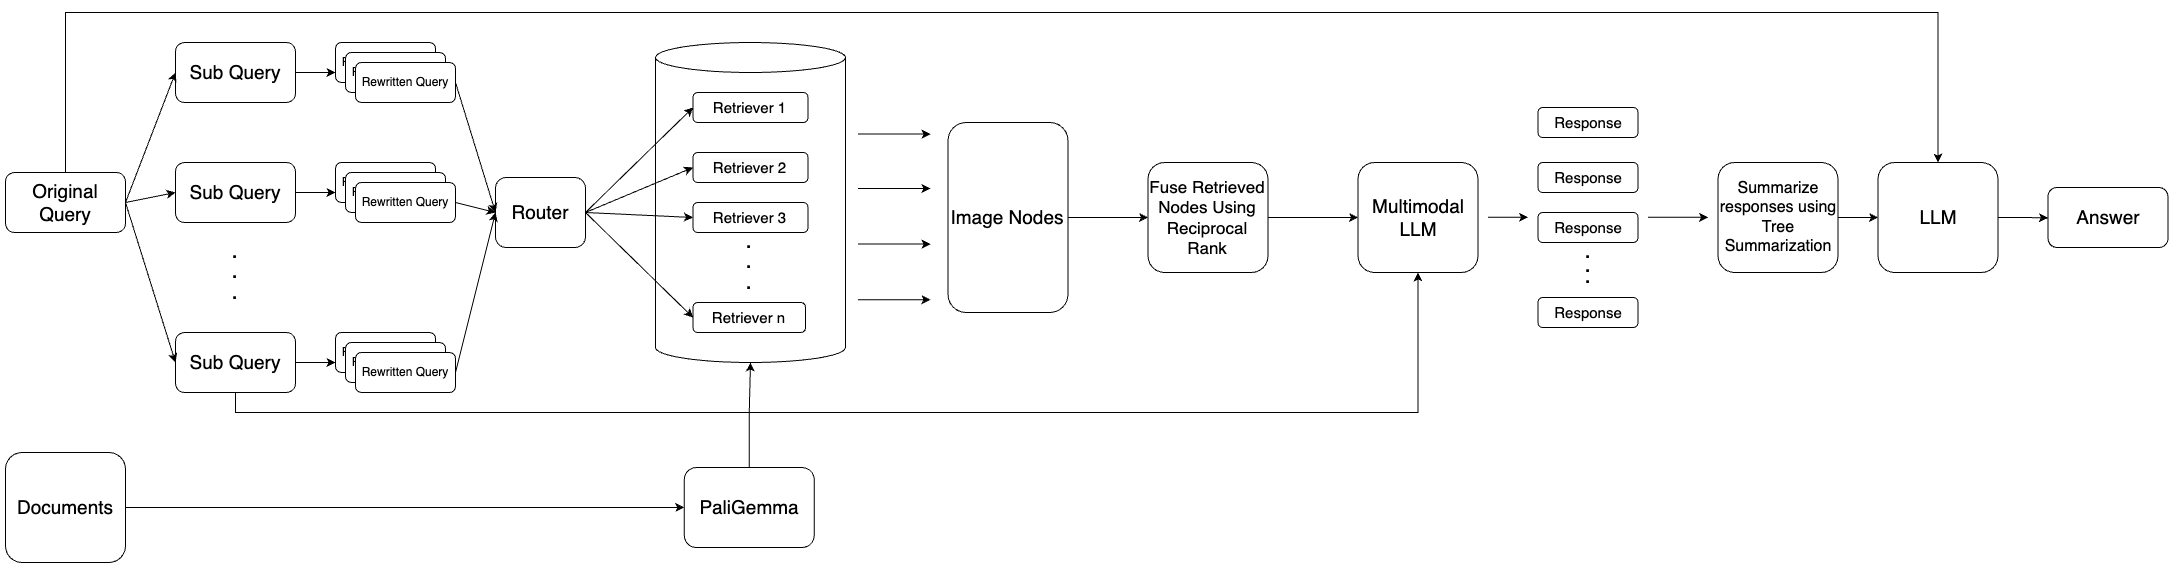

The diagram above was exported from draw.io. Its source (the exported page's mxGraphModel, read from the mxfile embedded in the PNG):
<mxGraphModel dx="3044" dy="1211" grid="1" gridSize="10" guides="1" tooltips="1" connect="1" arrows="1" fold="1" page="1" pageScale="1" pageWidth="850" pageHeight="1100" math="0" shadow="0">
  <root>
    <mxCell id="0" />
    <mxCell id="1" parent="0" />
    <mxCell id="Sj8wD-Vtg2USWfPV0Vi9-70" style="edgeStyle=orthogonalEdgeStyle;rounded=0;orthogonalLoop=1;jettySize=auto;html=1;exitX=0.5;exitY=0;exitDx=0;exitDy=0;entryX=0.5;entryY=0;entryDx=0;entryDy=0;" parent="1" source="Sj8wD-Vtg2USWfPV0Vi9-1" target="Sj8wD-Vtg2USWfPV0Vi9-68" edge="1">
      <mxGeometry relative="1" as="geometry">
        <mxPoint x="1990" y="-100" as="targetPoint" />
        <mxPoint x="30" y="270" as="sourcePoint" />
        <Array as="points">
          <mxPoint x="-110" y="220" />
          <mxPoint x="1763" y="220" />
        </Array>
      </mxGeometry>
    </mxCell>
    <mxCell id="Sj8wD-Vtg2USWfPV0Vi9-1" value="&lt;font style=&quot;font-size: 19px;&quot;&gt;Original Query&lt;/font&gt;" style="rounded=1;whiteSpace=wrap;html=1;" parent="1" vertex="1">
      <mxGeometry x="-170" y="380" width="120" height="60" as="geometry" />
    </mxCell>
    <mxCell id="Sj8wD-Vtg2USWfPV0Vi9-35" style="edgeStyle=orthogonalEdgeStyle;rounded=0;orthogonalLoop=1;jettySize=auto;html=1;exitX=1;exitY=0.5;exitDx=0;exitDy=0;entryX=0;entryY=0.75;entryDx=0;entryDy=0;" parent="1" source="Sj8wD-Vtg2USWfPV0Vi9-2" target="Sj8wD-Vtg2USWfPV0Vi9-10" edge="1">
      <mxGeometry relative="1" as="geometry" />
    </mxCell>
    <mxCell id="Sj8wD-Vtg2USWfPV0Vi9-2" value="&lt;font style=&quot;font-size: 19px;&quot;&gt;Sub Query&lt;/font&gt;" style="rounded=1;whiteSpace=wrap;html=1;" parent="1" vertex="1">
      <mxGeometry y="250" width="120" height="60" as="geometry" />
    </mxCell>
    <mxCell id="Sj8wD-Vtg2USWfPV0Vi9-39" style="edgeStyle=orthogonalEdgeStyle;rounded=0;orthogonalLoop=1;jettySize=auto;html=1;exitX=1;exitY=0.5;exitDx=0;exitDy=0;entryX=0;entryY=0.75;entryDx=0;entryDy=0;" parent="1" source="Sj8wD-Vtg2USWfPV0Vi9-4" target="Sj8wD-Vtg2USWfPV0Vi9-15" edge="1">
      <mxGeometry relative="1" as="geometry" />
    </mxCell>
    <mxCell id="Sj8wD-Vtg2USWfPV0Vi9-4" value="&lt;font style=&quot;font-size: 19px;&quot;&gt;Sub Query&lt;/font&gt;" style="rounded=1;whiteSpace=wrap;html=1;" parent="1" vertex="1">
      <mxGeometry y="370" width="120" height="60" as="geometry" />
    </mxCell>
    <mxCell id="Sj8wD-Vtg2USWfPV0Vi9-37" style="edgeStyle=orthogonalEdgeStyle;rounded=0;orthogonalLoop=1;jettySize=auto;html=1;exitX=1;exitY=0.5;exitDx=0;exitDy=0;entryX=0;entryY=0.75;entryDx=0;entryDy=0;" parent="1" source="Sj8wD-Vtg2USWfPV0Vi9-5" target="Sj8wD-Vtg2USWfPV0Vi9-18" edge="1">
      <mxGeometry relative="1" as="geometry">
        <mxPoint x="220" y="569.7647058823529" as="targetPoint" />
      </mxGeometry>
    </mxCell>
    <mxCell id="Sj8wD-Vtg2USWfPV0Vi9-56" style="edgeStyle=orthogonalEdgeStyle;rounded=0;orthogonalLoop=1;jettySize=auto;html=1;exitX=0.5;exitY=1;exitDx=0;exitDy=0;entryX=0.5;entryY=1;entryDx=0;entryDy=0;" parent="1" source="Sj8wD-Vtg2USWfPV0Vi9-5" target="Sj8wD-Vtg2USWfPV0Vi9-52" edge="1">
      <mxGeometry relative="1" as="geometry">
        <mxPoint x="1330" y="510" as="targetPoint" />
      </mxGeometry>
    </mxCell>
    <mxCell id="Sj8wD-Vtg2USWfPV0Vi9-5" value="&lt;font style=&quot;font-size: 19px;&quot;&gt;Sub Query&lt;/font&gt;" style="rounded=1;whiteSpace=wrap;html=1;" parent="1" vertex="1">
      <mxGeometry y="540" width="120" height="60" as="geometry" />
    </mxCell>
    <mxCell id="Sj8wD-Vtg2USWfPV0Vi9-10" value="Rewritten Query" style="rounded=1;whiteSpace=wrap;html=1;" parent="1" vertex="1">
      <mxGeometry x="160" y="250" width="100" height="40" as="geometry" />
    </mxCell>
    <mxCell id="Sj8wD-Vtg2USWfPV0Vi9-13" value="Rewritten Query" style="rounded=1;whiteSpace=wrap;html=1;" parent="1" vertex="1">
      <mxGeometry x="170" y="260" width="100" height="40" as="geometry" />
    </mxCell>
    <mxCell id="Sj8wD-Vtg2USWfPV0Vi9-14" value="&lt;font style=&quot;font-size: 12px;&quot;&gt;Rewritten Query&lt;/font&gt;" style="rounded=1;whiteSpace=wrap;html=1;" parent="1" vertex="1">
      <mxGeometry x="180" y="270" width="100" height="40" as="geometry" />
    </mxCell>
    <mxCell id="Sj8wD-Vtg2USWfPV0Vi9-15" value="Rewritten Query" style="rounded=1;whiteSpace=wrap;html=1;" parent="1" vertex="1">
      <mxGeometry x="160" y="370" width="100" height="40" as="geometry" />
    </mxCell>
    <mxCell id="Sj8wD-Vtg2USWfPV0Vi9-16" value="Rewritten Query" style="rounded=1;whiteSpace=wrap;html=1;" parent="1" vertex="1">
      <mxGeometry x="170" y="380" width="100" height="40" as="geometry" />
    </mxCell>
    <mxCell id="Sj8wD-Vtg2USWfPV0Vi9-17" value="Rewritten Query" style="rounded=1;whiteSpace=wrap;html=1;" parent="1" vertex="1">
      <mxGeometry x="180" y="390" width="100" height="40" as="geometry" />
    </mxCell>
    <mxCell id="Sj8wD-Vtg2USWfPV0Vi9-18" value="Rewritten Query" style="rounded=1;whiteSpace=wrap;html=1;" parent="1" vertex="1">
      <mxGeometry x="160" y="540" width="100" height="40" as="geometry" />
    </mxCell>
    <mxCell id="Sj8wD-Vtg2USWfPV0Vi9-19" value="Rewritten Query" style="rounded=1;whiteSpace=wrap;html=1;" parent="1" vertex="1">
      <mxGeometry x="170" y="550" width="100" height="40" as="geometry" />
    </mxCell>
    <mxCell id="Sj8wD-Vtg2USWfPV0Vi9-20" value="Rewritten Query" style="rounded=1;whiteSpace=wrap;html=1;" parent="1" vertex="1">
      <mxGeometry x="180" y="560" width="100" height="40" as="geometry" />
    </mxCell>
    <mxCell id="Sj8wD-Vtg2USWfPV0Vi9-22" value="" style="shape=cylinder3;whiteSpace=wrap;html=1;boundedLbl=1;backgroundOutline=1;size=15;" parent="1" vertex="1">
      <mxGeometry x="480" y="250" width="190" height="320" as="geometry" />
    </mxCell>
    <mxCell id="Sj8wD-Vtg2USWfPV0Vi9-23" value="&lt;font style=&quot;font-size: 15px;&quot;&gt;Retriever 1&lt;/font&gt;" style="rounded=1;whiteSpace=wrap;html=1;" parent="1" vertex="1">
      <mxGeometry x="517.5" y="300" width="115" height="30" as="geometry" />
    </mxCell>
    <mxCell id="Sj8wD-Vtg2USWfPV0Vi9-24" value="&lt;span style=&quot;color: rgb(0, 0, 0); font-family: Helvetica; font-size: 15px; font-style: normal; font-variant-ligatures: normal; font-variant-caps: normal; font-weight: 400; letter-spacing: normal; orphans: 2; text-align: center; text-indent: 0px; text-transform: none; widows: 2; word-spacing: 0px; -webkit-text-stroke-width: 0px; white-space: normal; background-color: rgb(251, 251, 251); text-decoration-thickness: initial; text-decoration-style: initial; text-decoration-color: initial; display: inline !important; float: none;&quot;&gt;Retriever 2&lt;/span&gt;" style="rounded=1;whiteSpace=wrap;html=1;" parent="1" vertex="1">
      <mxGeometry x="517.5" y="360" width="115" height="30" as="geometry" />
    </mxCell>
    <mxCell id="Sj8wD-Vtg2USWfPV0Vi9-25" value="&lt;span style=&quot;font-size: 15px;&quot;&gt;Retriever 3&lt;/span&gt;" style="rounded=1;whiteSpace=wrap;html=1;" parent="1" vertex="1">
      <mxGeometry x="517.5" y="410" width="115" height="30" as="geometry" />
    </mxCell>
    <mxCell id="Sj8wD-Vtg2USWfPV0Vi9-7" value="&lt;b style=&quot;font-size: 17px;&quot;&gt;&lt;font style=&quot;font-size: 17px;&quot;&gt;.&lt;/font&gt;&lt;/b&gt;&lt;div style=&quot;font-size: 17px;&quot;&gt;&lt;b&gt;&lt;font style=&quot;font-size: 17px;&quot;&gt;.&lt;/font&gt;&lt;/b&gt;&lt;/div&gt;&lt;div style=&quot;font-size: 17px;&quot;&gt;&lt;b style=&quot;&quot;&gt;&lt;font style=&quot;font-size: 17px;&quot;&gt;.&lt;/font&gt;&lt;/b&gt;&lt;/div&gt;" style="text;html=1;align=center;verticalAlign=middle;whiteSpace=wrap;rounded=0;" parent="1" vertex="1">
      <mxGeometry x="545" y="450" width="57.5" height="40" as="geometry" />
    </mxCell>
    <mxCell id="Sj8wD-Vtg2USWfPV0Vi9-26" value="&lt;span style=&quot;font-size: 15px;&quot;&gt;Retriever n&lt;/span&gt;" style="rounded=1;whiteSpace=wrap;html=1;" parent="1" vertex="1">
      <mxGeometry x="517.5" y="510" width="112.5" height="30" as="geometry" />
    </mxCell>
    <mxCell id="Sj8wD-Vtg2USWfPV0Vi9-27" value="&lt;font style=&quot;font-size: 19px;&quot;&gt;Router&lt;/font&gt;" style="rounded=1;whiteSpace=wrap;html=1;" parent="1" vertex="1">
      <mxGeometry x="320" y="385" width="90" height="70" as="geometry" />
    </mxCell>
    <mxCell id="Sj8wD-Vtg2USWfPV0Vi9-31" value="" style="endArrow=classic;html=1;rounded=0;entryX=0;entryY=0.5;entryDx=0;entryDy=0;exitX=1;exitY=0.5;exitDx=0;exitDy=0;" parent="1" source="Sj8wD-Vtg2USWfPV0Vi9-27" target="Sj8wD-Vtg2USWfPV0Vi9-23" edge="1">
      <mxGeometry width="50" height="50" relative="1" as="geometry">
        <mxPoint x="170" y="450" as="sourcePoint" />
        <mxPoint x="220" y="400" as="targetPoint" />
      </mxGeometry>
    </mxCell>
    <mxCell id="Sj8wD-Vtg2USWfPV0Vi9-32" value="" style="endArrow=classic;html=1;rounded=0;entryX=0;entryY=0.5;entryDx=0;entryDy=0;exitX=1;exitY=0.5;exitDx=0;exitDy=0;" parent="1" source="Sj8wD-Vtg2USWfPV0Vi9-27" target="Sj8wD-Vtg2USWfPV0Vi9-24" edge="1">
      <mxGeometry width="50" height="50" relative="1" as="geometry">
        <mxPoint x="320" y="520" as="sourcePoint" />
        <mxPoint x="370" y="470" as="targetPoint" />
      </mxGeometry>
    </mxCell>
    <mxCell id="Sj8wD-Vtg2USWfPV0Vi9-33" value="" style="endArrow=classic;html=1;rounded=0;entryX=0;entryY=0.5;entryDx=0;entryDy=0;exitX=1;exitY=0.5;exitDx=0;exitDy=0;" parent="1" source="Sj8wD-Vtg2USWfPV0Vi9-27" target="Sj8wD-Vtg2USWfPV0Vi9-25" edge="1">
      <mxGeometry width="50" height="50" relative="1" as="geometry">
        <mxPoint x="320" y="520" as="sourcePoint" />
        <mxPoint x="370" y="470" as="targetPoint" />
      </mxGeometry>
    </mxCell>
    <mxCell id="Sj8wD-Vtg2USWfPV0Vi9-34" value="" style="endArrow=classic;html=1;rounded=0;entryX=0;entryY=0.5;entryDx=0;entryDy=0;exitX=1;exitY=0.5;exitDx=0;exitDy=0;" parent="1" source="Sj8wD-Vtg2USWfPV0Vi9-27" target="Sj8wD-Vtg2USWfPV0Vi9-26" edge="1">
      <mxGeometry width="50" height="50" relative="1" as="geometry">
        <mxPoint x="320" y="520" as="sourcePoint" />
        <mxPoint x="370" y="470" as="targetPoint" />
      </mxGeometry>
    </mxCell>
    <mxCell id="Sj8wD-Vtg2USWfPV0Vi9-40" value="" style="endArrow=classic;html=1;rounded=0;entryX=0;entryY=0.5;entryDx=0;entryDy=0;exitX=1;exitY=0.5;exitDx=0;exitDy=0;" parent="1" source="Sj8wD-Vtg2USWfPV0Vi9-1" target="Sj8wD-Vtg2USWfPV0Vi9-2" edge="1">
      <mxGeometry width="50" height="50" relative="1" as="geometry">
        <mxPoint x="130" y="440" as="sourcePoint" />
        <mxPoint x="180" y="390" as="targetPoint" />
      </mxGeometry>
    </mxCell>
    <mxCell id="Sj8wD-Vtg2USWfPV0Vi9-41" value="" style="endArrow=classic;html=1;rounded=0;entryX=0;entryY=0.5;entryDx=0;entryDy=0;exitX=1;exitY=0.5;exitDx=0;exitDy=0;" parent="1" source="Sj8wD-Vtg2USWfPV0Vi9-1" target="Sj8wD-Vtg2USWfPV0Vi9-4" edge="1">
      <mxGeometry width="50" height="50" relative="1" as="geometry">
        <mxPoint x="130" y="440" as="sourcePoint" />
        <mxPoint x="180" y="390" as="targetPoint" />
      </mxGeometry>
    </mxCell>
    <mxCell id="Sj8wD-Vtg2USWfPV0Vi9-42" value="" style="endArrow=classic;html=1;rounded=0;entryX=0;entryY=0.5;entryDx=0;entryDy=0;exitX=1;exitY=0.5;exitDx=0;exitDy=0;" parent="1" source="Sj8wD-Vtg2USWfPV0Vi9-1" target="Sj8wD-Vtg2USWfPV0Vi9-5" edge="1">
      <mxGeometry width="50" height="50" relative="1" as="geometry">
        <mxPoint x="130" y="440" as="sourcePoint" />
        <mxPoint x="180" y="390" as="targetPoint" />
      </mxGeometry>
    </mxCell>
    <mxCell id="Sj8wD-Vtg2USWfPV0Vi9-43" value="" style="endArrow=classic;html=1;rounded=0;" parent="1" edge="1">
      <mxGeometry width="50" height="50" relative="1" as="geometry">
        <mxPoint x="682.5" y="341.62" as="sourcePoint" />
        <mxPoint x="755" y="341.62" as="targetPoint" />
      </mxGeometry>
    </mxCell>
    <mxCell id="Sj8wD-Vtg2USWfPV0Vi9-44" value="" style="endArrow=classic;html=1;rounded=0;" parent="1" edge="1">
      <mxGeometry width="50" height="50" relative="1" as="geometry">
        <mxPoint x="682.5" y="396.03" as="sourcePoint" />
        <mxPoint x="755" y="396.03" as="targetPoint" />
      </mxGeometry>
    </mxCell>
    <mxCell id="Sj8wD-Vtg2USWfPV0Vi9-45" value="" style="endArrow=classic;html=1;rounded=0;" parent="1" edge="1">
      <mxGeometry width="50" height="50" relative="1" as="geometry">
        <mxPoint x="682.5" y="451.62" as="sourcePoint" />
        <mxPoint x="755" y="451.62" as="targetPoint" />
      </mxGeometry>
    </mxCell>
    <mxCell id="Sj8wD-Vtg2USWfPV0Vi9-46" value="" style="endArrow=classic;html=1;rounded=0;" parent="1" edge="1">
      <mxGeometry width="50" height="50" relative="1" as="geometry">
        <mxPoint x="682.5" y="507.21000000000004" as="sourcePoint" />
        <mxPoint x="755" y="507.21000000000004" as="targetPoint" />
      </mxGeometry>
    </mxCell>
    <mxCell id="Sj8wD-Vtg2USWfPV0Vi9-47" value="" style="endArrow=classic;html=1;rounded=0;entryX=0;entryY=0.5;entryDx=0;entryDy=0;exitX=1;exitY=0.5;exitDx=0;exitDy=0;" parent="1" source="Sj8wD-Vtg2USWfPV0Vi9-14" target="Sj8wD-Vtg2USWfPV0Vi9-27" edge="1">
      <mxGeometry width="50" height="50" relative="1" as="geometry">
        <mxPoint x="260" y="430" as="sourcePoint" />
        <mxPoint x="310" y="380" as="targetPoint" />
      </mxGeometry>
    </mxCell>
    <mxCell id="Sj8wD-Vtg2USWfPV0Vi9-48" value="" style="endArrow=classic;html=1;rounded=0;entryX=0;entryY=0.5;entryDx=0;entryDy=0;exitX=1;exitY=0.5;exitDx=0;exitDy=0;" parent="1" source="Sj8wD-Vtg2USWfPV0Vi9-17" target="Sj8wD-Vtg2USWfPV0Vi9-27" edge="1">
      <mxGeometry width="50" height="50" relative="1" as="geometry">
        <mxPoint x="260" y="430" as="sourcePoint" />
        <mxPoint x="310" y="380" as="targetPoint" />
      </mxGeometry>
    </mxCell>
    <mxCell id="Sj8wD-Vtg2USWfPV0Vi9-49" value="" style="endArrow=classic;html=1;rounded=0;entryX=0;entryY=0.5;entryDx=0;entryDy=0;exitX=1;exitY=0.5;exitDx=0;exitDy=0;" parent="1" source="Sj8wD-Vtg2USWfPV0Vi9-20" target="Sj8wD-Vtg2USWfPV0Vi9-27" edge="1">
      <mxGeometry width="50" height="50" relative="1" as="geometry">
        <mxPoint x="260" y="430" as="sourcePoint" />
        <mxPoint x="310" y="380" as="targetPoint" />
      </mxGeometry>
    </mxCell>
    <mxCell id="Sj8wD-Vtg2USWfPV0Vi9-54" style="edgeStyle=orthogonalEdgeStyle;rounded=0;orthogonalLoop=1;jettySize=auto;html=1;exitX=1;exitY=0.5;exitDx=0;exitDy=0;entryX=0;entryY=0.5;entryDx=0;entryDy=0;" parent="1" source="Sj8wD-Vtg2USWfPV0Vi9-50" target="Sj8wD-Vtg2USWfPV0Vi9-51" edge="1">
      <mxGeometry relative="1" as="geometry" />
    </mxCell>
    <mxCell id="Sj8wD-Vtg2USWfPV0Vi9-50" value="&lt;font style=&quot;font-size: 19px;&quot;&gt;Image Nodes&lt;/font&gt;" style="rounded=1;whiteSpace=wrap;html=1;" parent="1" vertex="1">
      <mxGeometry x="772.5" y="330" width="120" height="190" as="geometry" />
    </mxCell>
    <mxCell id="Sj8wD-Vtg2USWfPV0Vi9-55" style="edgeStyle=orthogonalEdgeStyle;rounded=0;orthogonalLoop=1;jettySize=auto;html=1;exitX=1;exitY=0.5;exitDx=0;exitDy=0;entryX=0;entryY=0.5;entryDx=0;entryDy=0;" parent="1" source="Sj8wD-Vtg2USWfPV0Vi9-51" target="Sj8wD-Vtg2USWfPV0Vi9-52" edge="1">
      <mxGeometry relative="1" as="geometry" />
    </mxCell>
    <mxCell id="Sj8wD-Vtg2USWfPV0Vi9-51" value="&lt;font style=&quot;font-size: 17px;&quot;&gt;Fuse Retrieved Nodes Using Reciprocal Rank&lt;/font&gt;" style="rounded=1;whiteSpace=wrap;html=1;" parent="1" vertex="1">
      <mxGeometry x="972.5" y="370" width="120" height="110" as="geometry" />
    </mxCell>
    <mxCell id="Sj8wD-Vtg2USWfPV0Vi9-52" value="&lt;font style=&quot;font-size: 19px;&quot;&gt;Multimodal LLM&lt;/font&gt;" style="rounded=1;whiteSpace=wrap;html=1;" parent="1" vertex="1">
      <mxGeometry x="1182.5" y="370" width="120" height="110" as="geometry" />
    </mxCell>
    <mxCell id="Sj8wD-Vtg2USWfPV0Vi9-59" value="&lt;span style=&quot;font-size: 15px;&quot;&gt;Response&lt;/span&gt;" style="rounded=1;whiteSpace=wrap;html=1;" parent="1" vertex="1">
      <mxGeometry x="1362.5" y="420" width="100" height="30" as="geometry" />
    </mxCell>
    <mxCell id="Sj8wD-Vtg2USWfPV0Vi9-62" value="&lt;span style=&quot;font-size: 15px;&quot;&gt;Response&lt;/span&gt;" style="rounded=1;whiteSpace=wrap;html=1;" parent="1" vertex="1">
      <mxGeometry x="1362.5" y="370" width="100" height="30" as="geometry" />
    </mxCell>
    <mxCell id="Sj8wD-Vtg2USWfPV0Vi9-63" value="&lt;font style=&quot;font-size: 15px;&quot;&gt;Response&lt;/font&gt;" style="rounded=1;whiteSpace=wrap;html=1;" parent="1" vertex="1">
      <mxGeometry x="1362.5" y="315" width="100" height="30" as="geometry" />
    </mxCell>
    <mxCell id="Sj8wD-Vtg2USWfPV0Vi9-64" value="&lt;b style=&quot;font-size: 17px;&quot;&gt;&lt;font style=&quot;font-size: 17px;&quot;&gt;.&lt;/font&gt;&lt;/b&gt;&lt;div style=&quot;font-size: 17px;&quot;&gt;&lt;b&gt;&lt;font style=&quot;font-size: 17px;&quot;&gt;.&lt;/font&gt;&lt;/b&gt;&lt;/div&gt;&lt;div style=&quot;font-size: 17px;&quot;&gt;&lt;b style=&quot;&quot;&gt;&lt;font style=&quot;font-size: 17px;&quot;&gt;.&lt;/font&gt;&lt;/b&gt;&lt;/div&gt;" style="text;html=1;align=center;verticalAlign=middle;whiteSpace=wrap;rounded=0;" parent="1" vertex="1">
      <mxGeometry x="31.25" y="460" width="57.5" height="40" as="geometry" />
    </mxCell>
    <mxCell id="Sj8wD-Vtg2USWfPV0Vi9-65" value="&lt;b style=&quot;font-size: 17px;&quot;&gt;&lt;font style=&quot;font-size: 17px;&quot;&gt;.&lt;/font&gt;&lt;/b&gt;&lt;div style=&quot;line-height: 70%;&quot;&gt;&lt;b style=&quot;font-size: 17px; background-color: initial;&quot;&gt;.&lt;/b&gt;&lt;/div&gt;&lt;div style=&quot;line-height: 70%;&quot;&gt;&lt;b style=&quot;font-size: 17px; background-color: initial;&quot;&gt;.&lt;/b&gt;&lt;/div&gt;" style="text;html=1;align=center;verticalAlign=middle;whiteSpace=wrap;rounded=0;opacity=20;" parent="1" vertex="1">
      <mxGeometry x="1383.75" y="450" width="57.5" height="40" as="geometry" />
    </mxCell>
    <mxCell id="Sj8wD-Vtg2USWfPV0Vi9-66" value="&lt;span style=&quot;font-size: 15px;&quot;&gt;Response&lt;/span&gt;" style="rounded=1;whiteSpace=wrap;html=1;" parent="1" vertex="1">
      <mxGeometry x="1362.5" y="505" width="100" height="30" as="geometry" />
    </mxCell>
    <mxCell id="Sj8wD-Vtg2USWfPV0Vi9-71" style="edgeStyle=orthogonalEdgeStyle;rounded=0;orthogonalLoop=1;jettySize=auto;html=1;exitX=1;exitY=0.5;exitDx=0;exitDy=0;entryX=0;entryY=0.5;entryDx=0;entryDy=0;" parent="1" source="Sj8wD-Vtg2USWfPV0Vi9-67" target="Sj8wD-Vtg2USWfPV0Vi9-68" edge="1">
      <mxGeometry relative="1" as="geometry" />
    </mxCell>
    <mxCell id="Sj8wD-Vtg2USWfPV0Vi9-67" value="&lt;font style=&quot;font-size: 16px;&quot;&gt;Summarize responses using&lt;/font&gt;&lt;div style=&quot;font-size: 16px;&quot;&gt;&lt;font style=&quot;font-size: 16px;&quot;&gt;Tree Summarization&lt;/font&gt;&lt;/div&gt;" style="rounded=1;whiteSpace=wrap;html=1;" parent="1" vertex="1">
      <mxGeometry x="1542.5" y="370" width="120" height="110" as="geometry" />
    </mxCell>
    <mxCell id="Sj8wD-Vtg2USWfPV0Vi9-72" style="edgeStyle=orthogonalEdgeStyle;rounded=0;orthogonalLoop=1;jettySize=auto;html=1;exitX=1;exitY=0.5;exitDx=0;exitDy=0;" parent="1" source="Sj8wD-Vtg2USWfPV0Vi9-68" edge="1">
      <mxGeometry relative="1" as="geometry">
        <mxPoint x="1872.5" y="425.3478260869566" as="targetPoint" />
      </mxGeometry>
    </mxCell>
    <mxCell id="Sj8wD-Vtg2USWfPV0Vi9-68" value="&lt;font style=&quot;font-size: 19px;&quot;&gt;LLM&lt;/font&gt;" style="rounded=1;whiteSpace=wrap;html=1;" parent="1" vertex="1">
      <mxGeometry x="1702.5" y="370" width="120" height="110" as="geometry" />
    </mxCell>
    <mxCell id="Sj8wD-Vtg2USWfPV0Vi9-69" value="" style="endArrow=classic;html=1;rounded=0;entryX=0;entryY=0.5;entryDx=0;entryDy=0;" parent="1" edge="1">
      <mxGeometry width="50" height="50" relative="1" as="geometry">
        <mxPoint x="1472.5" y="424.82" as="sourcePoint" />
        <mxPoint x="1532.5" y="424.82" as="targetPoint" />
      </mxGeometry>
    </mxCell>
    <mxCell id="Sj8wD-Vtg2USWfPV0Vi9-73" value="&lt;font style=&quot;font-size: 19px;&quot;&gt;Answer&lt;/font&gt;" style="rounded=1;whiteSpace=wrap;html=1;" parent="1" vertex="1">
      <mxGeometry x="1872.5" y="395" width="120" height="60" as="geometry" />
    </mxCell>
    <mxCell id="Sj8wD-Vtg2USWfPV0Vi9-76" value="" style="endArrow=classic;html=1;rounded=0;" parent="1" edge="1">
      <mxGeometry width="50" height="50" relative="1" as="geometry">
        <mxPoint x="1312.5" y="424.79" as="sourcePoint" />
        <mxPoint x="1352.5" y="424.79" as="targetPoint" />
      </mxGeometry>
    </mxCell>
    <mxCell id="YjBby6jCWlGUEpdMyZqs-1" value="&lt;font style=&quot;font-size: 19px;&quot;&gt;PaliGemma&lt;/font&gt;" style="rounded=1;whiteSpace=wrap;html=1;" vertex="1" parent="1">
      <mxGeometry x="508.75" y="675" width="130" height="80" as="geometry" />
    </mxCell>
    <mxCell id="YjBby6jCWlGUEpdMyZqs-3" style="edgeStyle=orthogonalEdgeStyle;rounded=0;orthogonalLoop=1;jettySize=auto;html=1;exitX=1;exitY=0.5;exitDx=0;exitDy=0;entryX=0;entryY=0.5;entryDx=0;entryDy=0;" edge="1" parent="1" source="YjBby6jCWlGUEpdMyZqs-2" target="YjBby6jCWlGUEpdMyZqs-1">
      <mxGeometry relative="1" as="geometry" />
    </mxCell>
    <mxCell id="YjBby6jCWlGUEpdMyZqs-2" value="&lt;font style=&quot;font-size: 19px;&quot;&gt;Documents&lt;/font&gt;" style="rounded=1;whiteSpace=wrap;html=1;" vertex="1" parent="1">
      <mxGeometry x="-170" y="660" width="120" height="110" as="geometry" />
    </mxCell>
    <mxCell id="YjBby6jCWlGUEpdMyZqs-4" style="edgeStyle=orthogonalEdgeStyle;rounded=0;orthogonalLoop=1;jettySize=auto;html=1;entryX=0.5;entryY=1;entryDx=0;entryDy=0;entryPerimeter=0;" edge="1" parent="1" source="YjBby6jCWlGUEpdMyZqs-1" target="Sj8wD-Vtg2USWfPV0Vi9-22">
      <mxGeometry relative="1" as="geometry" />
    </mxCell>
  </root>
</mxGraphModel>